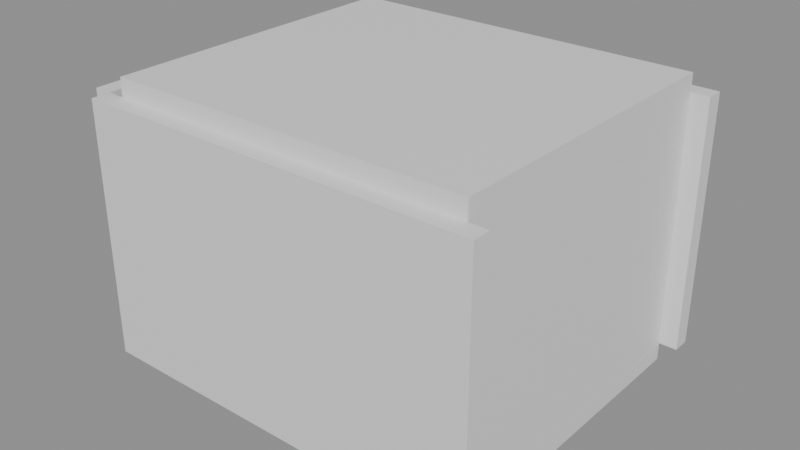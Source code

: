 # Source: e0706_after.blend  (saved by Blender 5.2.44; exported with 4.5.12 LTS)
import bpy
from mathutils import Matrix  # noqa: F401  (used for matrix-valued properties, if any)

bpy.ops.wm.read_factory_settings(use_empty=True)
scene = bpy.context.scene
scene.name = 'Scene'

# ---- materials (node trees are filled in below, after node groups)
mat_hormigon_visto = bpy.data.materials.new('Hormigon_Visto')
mat_parquet = bpy.data.materials.new('Parquet')
mat_yeso = bpy.data.materials.new('Yeso')
mat_madera_roble = bpy.data.materials.new('Madera_Roble')
mat_textil_blanco = bpy.data.materials.new('Textil_Blanco')

# ---- material node trees
mat_hormigon_visto.use_nodes = True; mat_hormigon_visto.node_tree.nodes.clear()
_N = mat_hormigon_visto.node_tree.nodes; _L = mat_hormigon_visto.node_tree.links
n0 = _N.new('ShaderNodeBsdfPrincipled'); n0.name = 'Principled BSDF'; n0.location = (-200, 100)
n0.inputs[3].default_value = 1.45
n0.inputs[10].default_value = 0.005
n1 = _N.new('ShaderNodeOutputMaterial'); n1.name = 'Material Output'; n1.location = (200, 100)
_L.new(n0.outputs[0], n1.inputs[0])
n1.is_active_output = True
mat_parquet.use_nodes = True; mat_parquet.node_tree.nodes.clear()
_N = mat_parquet.node_tree.nodes; _L = mat_parquet.node_tree.links
n0 = _N.new('ShaderNodeBsdfPrincipled'); n0.name = 'Principled BSDF'; n0.location = (-200, 100)
n0.inputs[3].default_value = 1.45
n0.inputs[10].default_value = 0.005
n1 = _N.new('ShaderNodeOutputMaterial'); n1.name = 'Material Output'; n1.location = (200, 100)
_L.new(n0.outputs[0], n1.inputs[0])
n1.is_active_output = True
mat_yeso.use_nodes = True; mat_yeso.node_tree.nodes.clear()
_N = mat_yeso.node_tree.nodes; _L = mat_yeso.node_tree.links
n0 = _N.new('ShaderNodeBsdfPrincipled'); n0.name = 'Principled BSDF'; n0.location = (-200, 100)
n0.inputs[3].default_value = 1.45
n0.inputs[10].default_value = 0.005
n1 = _N.new('ShaderNodeOutputMaterial'); n1.name = 'Material Output'; n1.location = (200, 100)
_L.new(n0.outputs[0], n1.inputs[0])
n1.is_active_output = True
mat_madera_roble.use_nodes = True; mat_madera_roble.node_tree.nodes.clear()
_N = mat_madera_roble.node_tree.nodes; _L = mat_madera_roble.node_tree.links
n0 = _N.new('ShaderNodeBsdfPrincipled'); n0.name = 'Principled BSDF'; n0.location = (-200, 100)
n0.inputs[3].default_value = 1.45
n0.inputs[10].default_value = 0.005
n1 = _N.new('ShaderNodeOutputMaterial'); n1.name = 'Material Output'; n1.location = (200, 100)
_L.new(n0.outputs[0], n1.inputs[0])
n1.is_active_output = True
mat_textil_blanco.use_nodes = True; mat_textil_blanco.node_tree.nodes.clear()
_N = mat_textil_blanco.node_tree.nodes; _L = mat_textil_blanco.node_tree.links
n0 = _N.new('ShaderNodeBsdfPrincipled'); n0.name = 'Principled BSDF'; n0.location = (-200, 100)
n0.inputs[3].default_value = 1.45
n0.inputs[10].default_value = 0.005
n1 = _N.new('ShaderNodeOutputMaterial'); n1.name = 'Material Output'; n1.location = (200, 100)
_L.new(n0.outputs[0], n1.inputs[0])
n1.is_active_output = True

# ---- meshes
me_dormitorio_principal_muro_sur_cuerpo_mesh = bpy.data.meshes.new('Dormitorio_Principal_Muro_Sur_Cuerpo_mesh')
me_dormitorio_principal_muro_sur_cuerpo_mesh.from_pydata([(0.0, 0.0, 0.0), (4.4, 0.0, 0.0), (4.4, 0.2, 0.0), (0.0, 0.2, 0.0), (0.0, 0.0, 2.8), (4.4, 0.0, 2.8), (4.4, 0.2, 2.8), (0.0, 0.2, 2.8)], [], [(0, 1, 2, 3), (4, 5, 6, 7), (0, 1, 5, 4), (1, 2, 6, 5), (2, 3, 7, 6), (3, 0, 4, 7)])
me_dormitorio_principal_muro_sur_cuerpo_mesh.materials.append(mat_hormigon_visto)
me_dormitorio_principal_muro_sur_cuerpo_mesh.update()
me_dormitorio_principal_muro_norte_cuerpo_mesh = bpy.data.meshes.new('Dormitorio_Principal_Muro_Norte_Cuerpo_mesh')
me_dormitorio_principal_muro_norte_cuerpo_mesh.from_pydata([(0.0, 0.0, 0.0), (4.4, 0.0, 0.0), (4.4, 0.2, 0.0), (0.0, 0.2, 0.0), (0.0, 0.0, 2.8), (4.4, 0.0, 2.8), (4.4, 0.2, 2.8), (0.0, 0.2, 2.8)], [], [(0, 1, 2, 3), (4, 5, 6, 7), (0, 1, 5, 4), (1, 2, 6, 5), (2, 3, 7, 6), (3, 0, 4, 7)])
me_dormitorio_principal_muro_norte_cuerpo_mesh.materials.append(mat_hormigon_visto)
me_dormitorio_principal_muro_norte_cuerpo_mesh.update()
me_dormitorio_principal_muro_oeste_cuerpo_mesh = bpy.data.meshes.new('Dormitorio_Principal_Muro_Oeste_Cuerpo_mesh')
me_dormitorio_principal_muro_oeste_cuerpo_mesh.from_pydata([(0.0, 0.0, 0.0), (3.5, 0.0, 0.0), (3.5, 0.2, 0.0), (0.0, 0.2, 0.0), (0.0, 0.0, 2.8), (3.5, 0.0, 2.8), (3.5, 0.2, 2.8), (0.0, 0.2, 2.8)], [], [(0, 1, 2, 3), (4, 5, 6, 7), (0, 1, 5, 4), (1, 2, 6, 5), (2, 3, 7, 6), (3, 0, 4, 7)])
me_dormitorio_principal_muro_oeste_cuerpo_mesh.materials.append(mat_hormigon_visto)
me_dormitorio_principal_muro_oeste_cuerpo_mesh.update()
me_dormitorio_principal_muro_este_cuerpo_mesh = bpy.data.meshes.new('Dormitorio_Principal_Muro_Este_Cuerpo_mesh')
me_dormitorio_principal_muro_este_cuerpo_mesh.from_pydata([(0.0, 0.0, 0.0), (3.5, 0.0, 0.0), (3.5, 0.2, 0.0), (0.0, 0.2, 0.0), (0.0, 0.0, 2.8), (3.5, 0.0, 2.8), (3.5, 0.2, 2.8), (0.0, 0.2, 2.8)], [], [(0, 1, 2, 3), (4, 5, 6, 7), (0, 1, 5, 4), (1, 2, 6, 5), (2, 3, 7, 6), (3, 0, 4, 7)])
me_dormitorio_principal_muro_este_cuerpo_mesh.materials.append(mat_hormigon_visto)
me_dormitorio_principal_muro_este_cuerpo_mesh.update()
me_dormitorio_principal_suelo_mesh = bpy.data.meshes.new('Dormitorio_Principal_Suelo_mesh')
me_dormitorio_principal_suelo_mesh.from_pydata([(0.0, 0.0, 0.0), (4.0, 0.0, 0.0), (4.0, 3.5, 0.0), (0.0, 3.5, 0.0), (0.0, 0.0, 0.2), (4.0, 0.0, 0.2), (4.0, 3.5, 0.2), (0.0, 3.5, 0.2)], [], [(0, 3, 2, 1), (4, 5, 6, 7), (1, 2, 6, 5), (3, 0, 4, 7), (2, 3, 7, 6), (0, 1, 5, 4)])
me_dormitorio_principal_suelo_mesh.materials.append(mat_parquet)
me_dormitorio_principal_suelo_mesh.update()
me_dormitorio_principal_techo_cuerpo_mesh = bpy.data.meshes.new('Dormitorio_Principal_Techo_Cuerpo_mesh')
me_dormitorio_principal_techo_cuerpo_mesh.from_pydata([(0.0, 0.0, 2.8), (4.0, 0.0, 2.8), (4.0, 3.5, 2.8), (0.0, 3.5, 2.8), (0.0, 0.0, 3.0), (4.0, 0.0, 3.0), (4.0, 3.5, 3.0), (0.0, 3.5, 3.0)], [], [(0, 1, 2, 3), (4, 5, 6, 7), (0, 1, 5, 4), (1, 2, 6, 5), (2, 3, 7, 6), (3, 0, 4, 7)])
me_dormitorio_principal_techo_cuerpo_mesh.materials.append(mat_yeso)
me_dormitorio_principal_techo_cuerpo_mesh.update()
me_cama_doble_base_mesh = bpy.data.meshes.new('Cama_Doble_Base_mesh')
me_cama_doble_base_mesh.from_pydata([(0.0, 0.0, 0.0), (1.6, 0.0, 0.0), (1.6, 2.0, 0.0), (0.0, 2.0, 0.0), (0.0, 0.0, 0.06), (1.6, 0.0, 0.06), (1.6, 2.0, 0.06), (0.0, 2.0, 0.06)], [], [(0, 1, 2, 3), (4, 5, 6, 7), (0, 1, 5, 4), (1, 2, 6, 5), (2, 3, 7, 6), (3, 0, 4, 7)])
me_cama_doble_base_mesh.materials.append(mat_madera_roble)
me_cama_doble_base_mesh.update()
me_cama_doble_colchon_mesh = bpy.data.meshes.new('Cama_Doble_Colchon_mesh')
me_cama_doble_colchon_mesh.from_pydata([(0.0, 0.0, 0.0), (1.56, 0.0, 0.0), (1.56, 1.96, 0.0), (0.0, 1.96, 0.0), (0.0, 0.0, 0.25), (1.56, 0.0, 0.25), (1.56, 1.96, 0.25), (0.0, 1.96, 0.25)], [], [(0, 1, 2, 3), (4, 5, 6, 7), (0, 1, 5, 4), (1, 2, 6, 5), (2, 3, 7, 6), (3, 0, 4, 7)])
me_cama_doble_colchon_mesh.materials.append(mat_textil_blanco)
me_cama_doble_colchon_mesh.update()
me_cama_doble_cabecero_mesh = bpy.data.meshes.new('Cama_Doble_Cabecero_mesh')
me_cama_doble_cabecero_mesh.from_pydata([(0.0, 0.0, 0.0), (1.6, 0.0, 0.0), (1.6, 0.06, 0.0), (0.0, 0.06, 0.0), (0.0, 0.0, 0.65), (1.6, 0.0, 0.65), (1.6, 0.06, 0.65), (0.0, 0.06, 0.65)], [], [(0, 1, 2, 3), (4, 5, 6, 7), (0, 1, 5, 4), (1, 2, 6, 5), (2, 3, 7, 6), (3, 0, 4, 7)])
me_cama_doble_cabecero_mesh.materials.append(mat_madera_roble)
me_cama_doble_cabecero_mesh.update()

# ---- objects
ob_dormitorio_principal = bpy.data.objects.new('Dormitorio_Principal', None)
ob_dormitorio_principal_muro_sur = bpy.data.objects.new('Dormitorio_Principal_Muro_Sur', None)
ob_dormitorio_principal_muro_sur_cuerpo = bpy.data.objects.new('Dormitorio_Principal_Muro_Sur_Cuerpo', me_dormitorio_principal_muro_sur_cuerpo_mesh)
ob_dormitorio_principal_muro_norte = bpy.data.objects.new('Dormitorio_Principal_Muro_Norte', None)
ob_dormitorio_principal_muro_norte_cuerpo = bpy.data.objects.new('Dormitorio_Principal_Muro_Norte_Cuerpo', me_dormitorio_principal_muro_norte_cuerpo_mesh)
ob_dormitorio_principal_muro_oeste = bpy.data.objects.new('Dormitorio_Principal_Muro_Oeste', None)
ob_dormitorio_principal_muro_oeste_cuerpo = bpy.data.objects.new('Dormitorio_Principal_Muro_Oeste_Cuerpo', me_dormitorio_principal_muro_oeste_cuerpo_mesh)
ob_dormitorio_principal_muro_este = bpy.data.objects.new('Dormitorio_Principal_Muro_Este', None)
ob_dormitorio_principal_muro_este_cuerpo = bpy.data.objects.new('Dormitorio_Principal_Muro_Este_Cuerpo', me_dormitorio_principal_muro_este_cuerpo_mesh)
ob_dormitorio_principal_suelo_solido = bpy.data.objects.new('Dormitorio_Principal_Suelo_Solido', me_dormitorio_principal_suelo_mesh)
ob_dormitorio_principal_suelo = bpy.data.objects.new('Dormitorio_Principal_Suelo', None)
ob_dormitorio_principal_techo_cuerpo = bpy.data.objects.new('Dormitorio_Principal_Techo_Cuerpo', me_dormitorio_principal_techo_cuerpo_mesh)
ob_dormitorio_principal_techo = bpy.data.objects.new('Dormitorio_Principal_Techo', None)
ob_cama_doble = bpy.data.objects.new('Cama_Doble', None)
ob_cama_doble_base = bpy.data.objects.new('Cama_Doble_Base', me_cama_doble_base_mesh)
ob_cama_doble_colchon = bpy.data.objects.new('Cama_Doble_Colchon', me_cama_doble_colchon_mesh)
ob_cama_doble_cabecero = bpy.data.objects.new('Cama_Doble_Cabecero', me_cama_doble_cabecero_mesh)

# ---- transforms, parenting, visibility, modifiers, constraints
ob_dormitorio_principal.location = (0.0, 0.0, 0.0)
ob_dormitorio_principal.empty_display_type = 'ARROWS'
ob_dormitorio_principal_muro_sur.parent = ob_dormitorio_principal
ob_dormitorio_principal_muro_sur.location = (0.0, 0.0, 0.0)
ob_dormitorio_principal_muro_sur.empty_display_type = 'ARROWS'
ob_dormitorio_principal_muro_sur_cuerpo.parent = ob_dormitorio_principal_muro_sur
ob_dormitorio_principal_muro_sur_cuerpo.location = (0.0, 0.0, 0.0)
ob_dormitorio_principal_muro_norte.parent = ob_dormitorio_principal
ob_dormitorio_principal_muro_norte.location = (0.0, 3.7, 0.0)
ob_dormitorio_principal_muro_norte.empty_display_type = 'ARROWS'
ob_dormitorio_principal_muro_norte_cuerpo.parent = ob_dormitorio_principal_muro_norte
ob_dormitorio_principal_muro_norte_cuerpo.location = (0.0, 0.0, 0.0)
ob_dormitorio_principal_muro_oeste.parent = ob_dormitorio_principal
ob_dormitorio_principal_muro_oeste.location = (0.0, 0.2, 0.0)
ob_dormitorio_principal_muro_oeste.rotation_euler = (0.0, 0.0, 1.571)
ob_dormitorio_principal_muro_oeste.empty_display_type = 'ARROWS'
ob_dormitorio_principal_muro_oeste_cuerpo.parent = ob_dormitorio_principal_muro_oeste
ob_dormitorio_principal_muro_oeste_cuerpo.location = (0.0, 0.0, 0.0)
ob_dormitorio_principal_muro_este.parent = ob_dormitorio_principal
ob_dormitorio_principal_muro_este.location = (4.2, 0.2, 0.0)
ob_dormitorio_principal_muro_este.rotation_euler = (0.0, 0.0, 1.571)
ob_dormitorio_principal_muro_este.empty_display_type = 'ARROWS'
ob_dormitorio_principal_muro_este_cuerpo.parent = ob_dormitorio_principal_muro_este
ob_dormitorio_principal_muro_este_cuerpo.location = (0.0, 0.0, 0.0)
ob_dormitorio_principal_suelo_solido.parent = ob_dormitorio_principal_suelo
ob_dormitorio_principal_suelo_solido.location = (0.0, 0.0, 0.0)
ob_dormitorio_principal_suelo.parent = ob_dormitorio_principal
ob_dormitorio_principal_suelo.location = (0.2, 0.2, -0.2)
ob_dormitorio_principal_suelo.empty_display_type = 'ARROWS'
ob_dormitorio_principal_techo_cuerpo.parent = ob_dormitorio_principal_techo
ob_dormitorio_principal_techo_cuerpo.location = (0.2, 0.2, 0.0)
ob_dormitorio_principal_techo.parent = ob_dormitorio_principal
ob_dormitorio_principal_techo.location = (0.0, 0.0, 0.0)
ob_dormitorio_principal_techo.empty_display_type = 'ARROWS'
ob_cama_doble.location = (1.2, 0.2, 0.0)
ob_cama_doble.empty_display_type = 'ARROWS'
ob_cama_doble_base.parent = ob_cama_doble
ob_cama_doble_base.location = (0.0, 0.0, 0.0)
ob_cama_doble_colchon.parent = ob_cama_doble
ob_cama_doble_colchon.location = (0.02, 0.02, 0.06)
ob_cama_doble_cabecero.parent = ob_cama_doble
ob_cama_doble_cabecero.location = (0.0, 0.0, 0.35)

# ---- collection membership
scene.collection.objects.link(ob_dormitorio_principal)
scene.collection.objects.link(ob_dormitorio_principal_muro_sur)
scene.collection.objects.link(ob_dormitorio_principal_muro_sur_cuerpo)
scene.collection.objects.link(ob_dormitorio_principal_muro_norte)
scene.collection.objects.link(ob_dormitorio_principal_muro_norte_cuerpo)
scene.collection.objects.link(ob_dormitorio_principal_muro_oeste)
scene.collection.objects.link(ob_dormitorio_principal_muro_oeste_cuerpo)
scene.collection.objects.link(ob_dormitorio_principal_muro_este)
scene.collection.objects.link(ob_dormitorio_principal_muro_este_cuerpo)
scene.collection.objects.link(ob_dormitorio_principal_suelo_solido)
scene.collection.objects.link(ob_dormitorio_principal_suelo)
scene.collection.objects.link(ob_dormitorio_principal_techo_cuerpo)
scene.collection.objects.link(ob_dormitorio_principal_techo)
scene.collection.objects.link(ob_cama_doble)
scene.collection.objects.link(ob_cama_doble_base)
scene.collection.objects.link(ob_cama_doble_colchon)
scene.collection.objects.link(ob_cama_doble_cabecero)

# ---- scene / render settings (as saved in the file)
scene.frame_start = 1; scene.frame_end = 250; scene.frame_set(1)
scene.render.engine = 'BLENDER_EEVEE_NEXT'
scene.render.bake_bias = 0.0
scene.render.bake_samples = 0
scene.render.compositor_device = 'GPU'
scene.eevee.use_volume_custom_range = False
scene.eevee.fast_gi_thickness_near = 0.1
scene.eevee.fast_gi_thickness_far = 0.0
scene.eevee.ray_tracing_options.screen_trace_thickness = 0.1
bpy.context.view_layer.update()

# ---- added for rendering (the .blend has no active camera and no usable light): camera, sun + grey world if the file has none
cam_auto = bpy.data.cameras.new('AutoCamera')
cam_auto.lens = 50.0
cam_auto.sensor_width = 36.0
cam_auto.clip_end = 1000.0
ob_auto_camera = bpy.data.objects.new('AutoCamera', cam_auto)
scene.collection.objects.link(ob_auto_camera)
ob_auto_camera.location = (8.41665, -5.62998, 6.45332)
ob_auto_camera.rotation_euler = (1.09748, -7.21219e-08, 0.694738)
scene.camera = ob_auto_camera
light_auto_sun = bpy.data.lights.new('AutoSun', 'SUN')
light_auto_sun.energy = 3.0
light_auto_sun.angle = 0.0523599
ob_auto_sun = bpy.data.objects.new('AutoSun', light_auto_sun)
scene.collection.objects.link(ob_auto_sun)
ob_auto_sun.rotation_euler = (0.872665, 0.174533, 0.523599)
if scene.world is None:
    world_auto = bpy.data.worlds.new('AutoWorld')
    world_auto.color = (0.3, 0.3, 0.3)
    scene.world = world_auto
bpy.context.view_layer.update()
